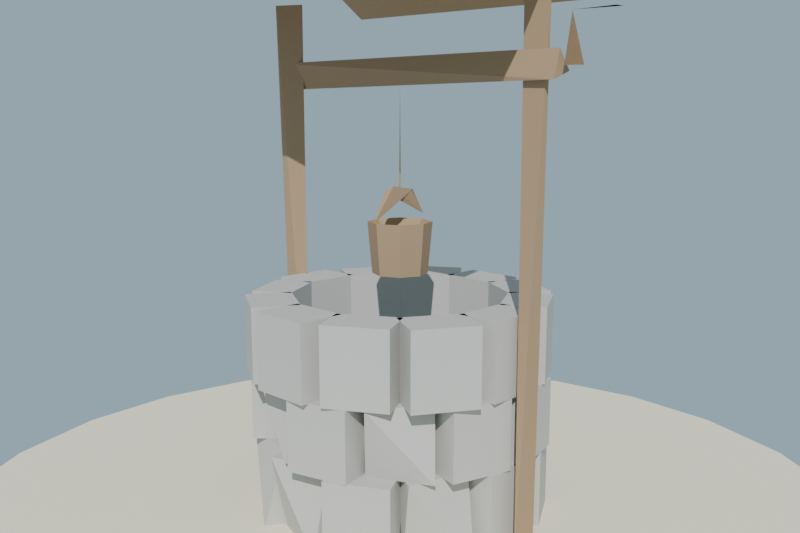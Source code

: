 # Source: pozo_piedra_lowpoly_baja.blend  (saved by Blender 4.2.68; exported with 4.5.12 LTS)
import bpy
from mathutils import Matrix  # noqa: F401  (used for matrix-valued properties, if any)

bpy.ops.wm.read_factory_settings(use_empty=True)
scene = bpy.context.scene
scene.name = 'Scene'

# ---- collections
col_collection = bpy.data.collections.new('Collection'); scene.collection.children.link(col_collection)

# ---- materials (node trees are filled in below, after node groups)
mat_mat_piedra_pozo = bpy.data.materials.new('MAT_Piedra_Pozo')
mat_mat_madera_pozo = bpy.data.materials.new('MAT_Madera_Pozo')
mat_mat_cuerda_pozo = bpy.data.materials.new('MAT_Cuerda_Pozo')
mat_mat_agua_pozo = bpy.data.materials.new('MAT_Agua_Pozo')
mat_mat_arena_isla = bpy.data.materials.new('MAT_Arena_Isla')

# ---- material node trees
mat_mat_piedra_pozo.use_nodes = True; mat_mat_piedra_pozo.node_tree.nodes.clear()
_N = mat_mat_piedra_pozo.node_tree.nodes; _L = mat_mat_piedra_pozo.node_tree.links
n0 = _N.new('ShaderNodeBsdfPrincipled'); n0.name = 'Principled BSDF'; n0.location = (10, 300)
n0.inputs[0].default_value = (0.55, 0.54, 0.51, 1.0)
n0.inputs[2].default_value = 0.94
n0.inputs[13].default_value = 0.2
n1 = _N.new('ShaderNodeOutputMaterial'); n1.name = 'Material Output'; n1.location = (300, 300)
_L.new(n0.outputs[0], n1.inputs[0])
n1.is_active_output = True
mat_mat_madera_pozo.use_nodes = True; mat_mat_madera_pozo.node_tree.nodes.clear()
_N = mat_mat_madera_pozo.node_tree.nodes; _L = mat_mat_madera_pozo.node_tree.links
n0 = _N.new('ShaderNodeBsdfPrincipled'); n0.name = 'Principled BSDF'; n0.location = (10, 300)
n0.inputs[0].default_value = (0.42, 0.29, 0.17, 1.0)
n0.inputs[2].default_value = 0.88
n0.inputs[13].default_value = 0.2
n1 = _N.new('ShaderNodeOutputMaterial'); n1.name = 'Material Output'; n1.location = (300, 300)
_L.new(n0.outputs[0], n1.inputs[0])
n1.is_active_output = True
mat_mat_cuerda_pozo.use_nodes = True; mat_mat_cuerda_pozo.node_tree.nodes.clear()
_N = mat_mat_cuerda_pozo.node_tree.nodes; _L = mat_mat_cuerda_pozo.node_tree.links
n0 = _N.new('ShaderNodeBsdfPrincipled'); n0.name = 'Principled BSDF'; n0.location = (10, 300)
n0.inputs[0].default_value = (0.74, 0.61, 0.38, 1.0)
n0.inputs[2].default_value = 0.96
n0.inputs[13].default_value = 0.2
n1 = _N.new('ShaderNodeOutputMaterial'); n1.name = 'Material Output'; n1.location = (300, 300)
_L.new(n0.outputs[0], n1.inputs[0])
n1.is_active_output = True
mat_mat_agua_pozo.use_nodes = True; mat_mat_agua_pozo.node_tree.nodes.clear()
_N = mat_mat_agua_pozo.node_tree.nodes; _L = mat_mat_agua_pozo.node_tree.links
n0 = _N.new('ShaderNodeBsdfPrincipled'); n0.name = 'Principled BSDF'; n0.location = (10, 300)
n0.inputs[0].default_value = (0.2, 0.42, 0.52, 1.0)
n0.inputs[2].default_value = 0.25
n0.inputs[13].default_value = 0.6
n1 = _N.new('ShaderNodeOutputMaterial'); n1.name = 'Material Output'; n1.location = (300, 300)
_L.new(n0.outputs[0], n1.inputs[0])
n1.is_active_output = True
mat_mat_arena_isla.use_nodes = True; mat_mat_arena_isla.node_tree.nodes.clear()
_N = mat_mat_arena_isla.node_tree.nodes; _L = mat_mat_arena_isla.node_tree.links
n0 = _N.new('ShaderNodeBsdfPrincipled'); n0.name = 'Principled BSDF'; n0.location = (10, 300)
n0.inputs[0].default_value = (0.92, 0.84, 0.63, 1.0)
n0.inputs[2].default_value = 1.0
n0.inputs[13].default_value = 0.2
n1 = _N.new('ShaderNodeOutputMaterial'); n1.name = 'Material Output'; n1.location = (300, 300)
_L.new(n0.outputs[0], n1.inputs[0])
n1.is_active_output = True

# ---- world
world_mundo = bpy.data.worlds.new('Mundo'); scene.world = world_mundo
world_mundo.use_nodes = True; world_mundo.node_tree.nodes.clear()
_N = world_mundo.node_tree.nodes; _L = world_mundo.node_tree.links
n0 = _N.new('ShaderNodeBackground'); n0.name = 'Background'; n0.location = (10, 300)
n0.inputs[0].default_value = (0.58, 0.79, 0.95, 1.0)
n0.inputs[1].default_value = 0.55
n1 = _N.new('ShaderNodeOutputWorld'); n1.name = 'World Output'; n1.location = (300, 300)
_L.new(n0.outputs[0], n1.inputs[0])
n1.is_active_output = True

# ---- cameras
cam_camera = bpy.data.cameras.new('Camera')
cam_camera.lens = 40.0

# ---- lights
light_sol = bpy.data.lights.new('SOL', 'SUN')
light_sol.energy = 3.4

# ---- meshes
me_sm_pozo_m_piedra_pozo_madera_pozo_cuerda_pozo_agua_pozo_001 = bpy.data.meshes.new('SM_Pozo_M_Piedra_Pozo_Madera_Pozo_Cuerda_Pozo_Agua_Pozo.001')
me_sm_pozo_m_piedra_pozo_madera_pozo_cuerda_pozo_agua_pozo_001.from_pydata([(0.34, -0.1005, 0.045), (0.477, -0.1005, 0.045), (0.34, 0.1005, 0.045), (0.477, 0.1005, 0.045), (0.34, -0.1005, 0.305), (0.477, -0.1005, 0.305), (0.34, 0.1005, 0.305), (0.477, 0.1005, 0.305), (0.3447, 0.0829, 0.045), (0.4637, 0.1516, 0.045), (0.2442, 0.2571, 0.045), (0.3631, 0.3258, 0.045), (0.3447, 0.0829, 0.305), (0.4637, 0.1516, 0.305), (0.2442, 0.2571, 0.305), (0.3631, 0.3258, 0.305), (0.284, 0.2959, 0.045), (0.08512, 0.3435, 0.045), (0.1434, 0.4443, 0.045), (0.2549, 0.2454, 0.305), (0.3131, 0.3463, 0.305), (0.1142, 0.3939, 0.305), (0.1002, 0.34, 0.045), (0.1002, 0.4742, 0.045), (-0.1002, 0.34, 0.045), (-0.1002, 0.4742, 0.045), (0.1002, 0.34, 0.305), (0.1002, 0.4742, 0.305), (-0.1002, 0.34, 0.305), (-0.1002, 0.4742, 0.305), (-0.1147, 0.3953, 0.045), (-0.2552, 0.2453, 0.045), (-0.3149, 0.3486, 0.045), (-0.08482, 0.3436, 0.305), (-0.1445, 0.447, 0.305), (-0.285, 0.297, 0.305), (-0.2437, 0.258, 0.045), (-0.3696, 0.3306, 0.045), (-0.3452, 0.08205, 0.045), (-0.4711, 0.1547, 0.045), (-0.2437, 0.258, 0.305), (-0.3696, 0.3306, 0.305), (-0.3452, 0.08205, 0.305), (-0.4711, 0.1547, 0.305), (-0.4048, 0.09962, 0.045), (-0.34, -0.09962, 0.045), (-0.4696, -0.09962, 0.045), (-0.34, 0.09962, 0.305), (-0.4696, 0.09962, 0.305), (-0.4048, -0.09962, 0.305), (-0.3994, -0.1158, 0.045), (-0.2448, -0.2561, 0.045), (-0.3553, -0.3199, 0.045), (-0.3441, -0.08394, 0.305), (-0.4547, -0.1478, 0.305), (-0.3, -0.288, 0.305), (-0.2878, -0.2999, 0.045), (-0.08398, -0.3441, 0.045), (-0.1476, -0.4543, 0.045), (-0.256, -0.2448, 0.305), (-0.3196, -0.3549, 0.305), (-0.1158, -0.3992, 0.305), (-0.09837, -0.3997, 0.045), (0.09837, -0.34, 0.045), (0.09837, -0.4595, 0.045), (-0.09837, -0.34, 0.305), (-0.09837, -0.4595, 0.305), (0.09837, -0.3997, 0.305), (0.08201, -0.3452, 0.045), (0.1549, -0.4714, 0.045), (0.258, -0.2436, 0.045), (0.3308, -0.3698, 0.045), (0.08201, -0.3452, 0.305), (0.1549, -0.4714, 0.305), (0.258, -0.2436, 0.305), (0.3308, -0.3698, 0.305), (0.2992, -0.2872, 0.045), (0.344, -0.08417, 0.045), (0.4526, -0.1469, 0.045), (0.2449, -0.2558, 0.305), (0.3535, -0.3185, 0.305), (0.3983, -0.1155, 0.305), (0.3547, -0.01015, 0.305), (0.4955, 0.02758, 0.305), (0.3021, 0.1861, 0.305), (0.4429, 0.2239, 0.305), (0.3547, -0.01015, 0.525), (0.4955, 0.02758, 0.525), (0.3021, 0.1861, 0.525), (0.4429, 0.2239, 0.525), (0.3511, 0.2124, 0.305), (0.1711, 0.3098, 0.305), (0.2538, 0.3924, 0.305), (0.3098, 0.1711, 0.525), (0.3924, 0.2538, 0.525), (0.2124, 0.3511, 0.525), (0.1846, 0.3025, 0.305), (0.2188, 0.4304, 0.305), (-0.008555, 0.3543, 0.305), (0.02571, 0.4822, 0.305), (0.1846, 0.3025, 0.525), (0.2188, 0.4304, 0.525), (-0.008555, 0.3543, 0.525), (0.02571, 0.4822, 0.525), (-0.008455, 0.4123, 0.305), (-0.1832, 0.3029, 0.305), (-0.2145, 0.4197, 0.305), (0.00719, 0.3539, 0.525), (-0.0241, 0.4707, 0.525), (-0.1988, 0.3613, 0.525), (-0.1694, 0.3114, 0.305), (-0.2656, 0.4076, 0.305), (-0.3114, 0.1694, 0.305), (-0.4076, 0.2656, 0.305), (-0.1694, 0.3114, 0.525), (-0.2656, 0.4076, 0.525), (-0.3114, 0.1694, 0.525), (-0.4076, 0.2656, 0.525), (-0.3023, 0.1855, 0.305), (-0.4375, 0.2217, 0.305), (-0.3545, -0.009455, 0.305), (-0.4897, 0.02677, 0.305), (-0.3023, 0.1855, 0.525), (-0.4375, 0.2217, 0.525), (-0.3545, -0.009455, 0.525), (-0.4897, 0.02677, 0.525), (-0.4133, -0.008476, 0.305), (-0.3028, -0.1834, 0.305), (-0.4215, -0.2152, 0.305), (-0.354, 0.007427, 0.525), (-0.4727, -0.02438, 0.525), (-0.3622, -0.1993, 0.525), (-0.3112, -0.1696, 0.305), (-0.4059, -0.2643, 0.305), (-0.1696, -0.3112, 0.305), (-0.2643, -0.4059, 0.305), (-0.3112, -0.1696, 0.525), (-0.4059, -0.2643, 0.525), (-0.1696, -0.3112, 0.525), (-0.2643, -0.4059, 0.525), (-0.1971, -0.3581, 0.305), (0.006354, -0.3537, 0.305), (-0.02311, -0.4637, 0.305), (-0.1824, -0.3031, 0.525), (-0.2118, -0.4131, 0.525), (-0.00838, -0.4087, 0.525), (-0.009705, -0.3546, 0.305), (0.02706, -0.4918, 0.305), (0.1857, -0.3022, 0.305), (0.2225, -0.4395, 0.305), (-0.009705, -0.3546, 0.525), (0.02706, -0.4918, 0.525), (0.1857, -0.3022, 0.525), (0.2225, -0.4395, 0.525), (0.2161, -0.3571, 0.305), (0.3109, -0.1699, 0.305), (0.4033, -0.2622, 0.305), (0.1699, -0.3109, 0.525), (0.2622, -0.4033, 0.525), (0.3571, -0.2161, 0.525), (0.3025, -0.1848, 0.305), (0.4327, -0.2198, 0.305), (0.3544, 0.008853, 0.305), (0.4847, -0.02606, 0.305), (0.3025, -0.1848, 0.525), (0.4327, -0.2198, 0.525), (0.3544, 0.008853, 0.525), (0.4847, -0.02606, 0.525), (0.34, -0.1012, 0.525), (0.4825, -0.1012, 0.525), (0.34, 0.1012, 0.525), (0.4825, 0.1012, 0.525), (0.34, -0.1012, 0.765), (0.4825, -0.1012, 0.765), (0.34, 0.1012, 0.765), (0.4825, 0.1012, 0.765), (0.3452, 0.08215, 0.525), (0.4702, 0.1544, 0.525), (0.2437, 0.2579, 0.525), (0.3688, 0.3301, 0.525), (0.3452, 0.08215, 0.765), (0.4702, 0.1544, 0.765), (0.2437, 0.2579, 0.765), (0.3688, 0.3301, 0.765), (0.2579, 0.2437, 0.525), (0.3303, 0.3691, 0.525), (0.08211, 0.3452, 0.525), (0.1545, 0.4706, 0.525), (0.2579, 0.2437, 0.765), (0.3303, 0.3691, 0.765), (0.08211, 0.3452, 0.765), (0.1545, 0.4706, 0.765), (0.1012, 0.34, 0.525), (0.1012, 0.4828, 0.525), (-0.1012, 0.34, 0.525), (-0.1012, 0.4828, 0.525), (0.1012, 0.34, 0.765), (0.1012, 0.4828, 0.765), (-0.1012, 0.34, 0.765), (-0.1012, 0.4828, 0.765), (-0.07998, 0.3464, 0.525), (-0.1624, 0.4891, 0.525), (-0.26, 0.2425, 0.525), (-0.3424, 0.3852, 0.525), (-0.07998, 0.3464, 0.765), (-0.1624, 0.4891, 0.765), (-0.26, 0.2425, 0.765), (-0.3424, 0.3852, 0.765), (-0.244, 0.2574, 0.525), (-0.3657, 0.3277, 0.525), (-0.3449, 0.08256, 0.525), (-0.4667, 0.1529, 0.525), (-0.244, 0.2574, 0.765), (-0.3657, 0.3277, 0.765), (-0.3449, 0.08256, 0.765), (-0.4667, 0.1529, 0.765), (-0.34, 0.1026, 0.525), (-0.4938, 0.1026, 0.525), (-0.34, -0.1026, 0.525), (-0.4938, -0.1026, 0.525), (-0.34, 0.1026, 0.765), (-0.4938, 0.1026, 0.765), (-0.34, -0.1026, 0.765), (-0.4938, -0.1026, 0.765), (-0.3445, -0.08325, 0.525), (-0.4606, -0.1503, 0.525), (-0.2444, -0.2567, 0.525), (-0.3605, -0.3238, 0.525), (-0.3445, -0.08325, 0.765), (-0.4606, -0.1503, 0.765), (-0.2444, -0.2567, 0.765), (-0.3605, -0.3238, 0.765), (-0.2584, -0.2434, 0.525), (-0.3334, -0.3733, 0.525), (-0.08155, -0.3455, 0.525), (-0.1566, -0.4754, 0.525), (-0.2584, -0.2434, 0.765), (-0.3334, -0.3733, 0.765), (-0.08155, -0.3455, 0.765), (-0.1566, -0.4754, 0.765), (-0.1029, -0.34, 0.525), (-0.1029, -0.496, 0.525), (0.1029, -0.34, 0.525), (0.1029, -0.496, 0.525), (-0.1029, -0.34, 0.765), (-0.1029, -0.496, 0.765), (0.1029, -0.34, 0.765), (0.1029, -0.496, 0.765), (0.08186, -0.3453, 0.525), (0.1554, -0.4728, 0.525), (0.2581, -0.2436, 0.525), (0.3317, -0.371, 0.525), (0.08186, -0.3453, 0.765), (0.1554, -0.4728, 0.765), (0.2581, -0.2436, 0.765), (0.3317, -0.371, 0.765), (0.243, -0.259, 0.525), (0.3778, -0.3369, 0.525), (0.3459, -0.08095, 0.525), (0.4807, -0.1588, 0.525), (0.243, -0.259, 0.765), (0.3778, -0.3369, 0.765), (0.3459, -0.08095, 0.765), (0.4807, -0.1588, 0.765), (0.0, 0.0, 0.365), (0.0, 0.0, 0.365), (0.0, 0.0, 0.365), (0.0, 0.0, 0.365), (0.0, 0.0, 0.365), (0.0, 0.0, 0.365), (0.0, 0.0, 0.365), (0.0, 0.0, 0.365), (0.0, 0.0, 0.365), (0.0, 0.0, 0.365), (0.0, 0.0, 0.365), (0.0, 0.0, 0.365), (0.2901, 0.1675, 0.375), (0.1675, 0.2901, 0.375), (-1.861e-11, 0.335, 0.375), (-0.1675, 0.2901, 0.375), (-0.2901, 0.1675, 0.375), (-0.335, -1.861e-11, 0.375), (-0.2901, -0.1675, 0.375), (-0.1675, -0.2901, 0.375), (1.861e-11, -0.335, 0.375), (0.1675, -0.2901, 0.375), (0.2901, -0.1675, 0.375), (0.335, 1.861e-11, 0.375), (0.0, 0.0, 0.385), (0.0, 0.0, 0.385), (0.0, 0.0, 0.385), (0.0, 0.0, 0.385), (0.0, 0.0, 0.385), (0.0, 0.0, 0.385), (0.0, 0.0, 0.385), (0.0, 0.0, 0.385), (0.0, 0.0, 0.385), (0.0, 0.0, 0.385), (0.0, 0.0, 0.385), (0.0, 0.0, 0.385), (-0.565, 0.0, 0.045), (-0.475, 0.0, 0.045), (-0.565, -0.045, 1.705), (-0.475, 0.0, 1.705), (-0.565, 0.045, 1.705), (0.52, -0.045, 0.045), (0.52, 0.045, 0.045), (0.565, 0.0, 1.705), (0.475, 0.0, 1.705), (0.72, -0.4904, 1.691), (-0.72, 5.059e-08, 2.045), (-0.72, -0.5, 1.705), (0.72, -0.5096, 1.719), (0.72, 1.417e-08, 2.045), (-0.72, 0.5, 1.705), (0.72, 0.4904, 1.691), (0.72, -1.417e-08, 2.045), (0.72, 0.5096, 1.719), (-0.72, -5.059e-08, 2.045), (0.745, -0.03, 2.025), (-0.745, 0.03, 2.053), (-0.745, -0.03, 2.053), (0.745, 0.015, 2.067), (-0.6, -0.01195, 1.511), (-0.6, 0.01195, 1.419), (0.6, -0.02876, 1.428), (0.6, 0.04184, 1.452), (0.6, -0.00566, 1.511), (0.618, -0.01, 1.465), (0.66, 0.02, 1.465), (0.632, 0.0, 1.605), (0.772, -0.017, 1.605), (0.632, 0.0, 1.605), (0.772, 0.017, 1.605), (2.436e-11, 3.583e-10, 1.423), (-0.003118, 0.008184, 1.107), (0.004539, -0.009627, 1.107), (0.0, 0.0, 0.83), (0.0, 0.0, 0.83), (0.0, 0.0, 0.83), (0.0, 0.0, 0.83), (0.0, 0.0, 0.83), (0.0, 0.0, 0.83), (0.0, 0.0, 0.83), (0.0, 0.0, 0.83), (0.09, 0.0, 0.83), (0.06364, 0.06364, 0.83), (5.511e-18, 0.09, 0.83), (-0.06364, 0.06364, 0.83), (-0.09, 1.102e-17, 0.83), (-0.06364, -0.06364, 0.83), (-1.653e-17, -0.09, 0.83), (0.06364, -0.06364, 0.83), (0.07394, 0.07396, 0.9977), (-1.47e-05, 0.1046, 0.9977), (-0.07396, 0.07394, 0.9977), (-0.1046, -1.47e-05, 0.9977), (-0.07394, -0.07396, 0.9977), (1.47e-05, -0.1046, 0.9977), (0.07396, -0.07394, 0.9977), (0.1046, 1.47e-05, 0.9977), (0.0, 0.0, 0.89), (0.0, 0.0, 0.89), (0.0, 0.0, 0.89), (0.0, 0.0, 0.89), (0.0, 0.0, 0.89), (0.0, 0.0, 0.89), (0.0, 0.0, 0.89), (0.0, 0.0, 0.89), (-0.002237, -0.1106, 1.001), (-0.008442, -0.06124, 1.096), (0.002277, -0.031, 1.112), (0.005305, 0.05209, 1.098), (-0.004077, 0.1138, 1.013)], [], [(20, 21, 19), (21, 18, 17), (34, 35, 33), (35, 32, 31), (48, 49, 47), (49, 46, 45), (55, 52, 51), (61, 58, 57), (66, 67, 65), (67, 64, 63), (80, 81, 79), (81, 78, 77), (94, 95, 93), (95, 92, 91), (108, 109, 107), (109, 106, 105), (130, 131, 129), (131, 128, 127), (144, 145, 143), (145, 142, 141), (1, 0, 2, 3), (158, 159, 157), (159, 156, 155), (264, 276, 287), (265, 277, 276), (266, 278, 277), (267, 279, 278), (268, 280, 279), (269, 281, 280), (270, 282, 281), (271, 283, 282), (272, 284, 283), (273, 285, 284), (274, 286, 285), (275, 287, 286), (287, 276, 288), (276, 277, 289), (277, 278, 290), (278, 279, 291), (279, 280, 292), (280, 281, 293), (281, 282, 294), (282, 283, 295), (283, 284, 296), (284, 285, 297), (285, 286, 298), (286, 287, 299), (303, 304, 302), (308, 306, 305), (306, 307, 305), (313, 312, 309), (317, 316, 315), (322, 320, 321), (324, 325, 323), (330, 329, 328), (329, 330, 328), (337, 346, 345), (338, 347, 346), (339, 348, 347), (340, 349, 348), (341, 350, 349), (342, 351, 350), (343, 352, 351), (344, 345, 352), (360, 353, 361), (353, 354, 362), (354, 355, 363), (355, 356, 364), (356, 357, 365), (357, 358, 366), (358, 359, 367), (359, 360, 368), (369, 371, 370), (370, 372, 369), (6, 4, 5, 7), (4, 0, 1, 5), (3, 2, 6, 7), (2, 0, 4, 6), (5, 1, 3, 7), (9, 8, 10, 11), (14, 12, 13, 15), (12, 8, 9, 13), (11, 10, 14, 15), (10, 8, 12, 14), (13, 9, 11, 15), (17, 16, 19, 21), (17, 18, 16), (16, 20, 19), (20, 16, 18, 21), (23, 22, 24, 25), (28, 26, 27, 29), (26, 22, 23, 27), (25, 24, 28, 29), (24, 22, 26, 28), (27, 23, 25, 29), (31, 30, 33, 35), (31, 32, 30), (30, 34, 33), (34, 30, 32, 35), (37, 36, 38, 39), (42, 40, 41, 43), (40, 36, 37, 41), (39, 38, 42, 43), (38, 36, 40, 42), (41, 37, 39, 43), (45, 44, 47, 49), (45, 46, 44), (44, 48, 47), (48, 44, 46, 49), (51, 50, 53, 55), (50, 51, 52), (53, 54, 55), (50, 54, 53), (54, 50, 52, 55), (57, 56, 59, 61), (56, 57, 58), (59, 60, 61), (56, 60, 59), (60, 56, 58, 61), (63, 62, 65, 67), (63, 64, 62), (62, 66, 65), (66, 62, 64, 67), (69, 68, 70, 71), (74, 72, 73, 75), (72, 68, 69, 73), (71, 70, 74, 75), (70, 68, 72, 74), (73, 69, 71, 75), (77, 76, 79, 81), (77, 78, 76), (76, 80, 79), (80, 76, 78, 81), (83, 82, 84, 85), (88, 86, 87, 89), (86, 82, 83, 87), (85, 84, 88, 89), (84, 82, 86, 88), (87, 83, 85, 89), (91, 90, 93, 95), (91, 92, 90), (90, 94, 93), (94, 90, 92, 95), (97, 96, 98, 99), (102, 100, 101, 103), (100, 96, 97, 101), (99, 98, 102, 103), (98, 96, 100, 102), (101, 97, 99, 103), (105, 104, 107, 109), (105, 106, 104), (104, 108, 107), (108, 104, 106, 109), (111, 110, 112, 113), (116, 114, 115, 117), (114, 110, 111, 115), (113, 112, 116, 117), (112, 110, 114, 116), (115, 111, 113, 117), (119, 118, 120, 121), (124, 122, 123, 125), (122, 118, 119, 123), (121, 120, 124, 125), (120, 118, 122, 124), (123, 119, 121, 125), (127, 126, 129, 131), (127, 128, 126), (126, 130, 129), (130, 126, 128, 131), (133, 132, 134, 135), (138, 136, 137, 139), (136, 132, 133, 137), (135, 134, 138, 139), (134, 132, 136, 138), (137, 133, 135, 139), (141, 140, 143, 145), (141, 142, 140), (140, 144, 143), (144, 140, 142, 145), (147, 146, 148, 149), (152, 150, 151, 153), (150, 146, 147, 151), (149, 148, 152, 153), (148, 146, 150, 152), (151, 147, 149, 153), (155, 154, 157, 159), (154, 155, 156), (154, 158, 157), (158, 154, 156, 159), (161, 160, 162, 163), (166, 164, 165, 167), (164, 160, 161, 165), (163, 162, 166, 167), (162, 160, 164, 166), (165, 161, 163, 167), (169, 168, 170, 171), (174, 172, 173, 175), (172, 168, 169, 173), (171, 170, 174, 175), (170, 168, 172, 174), (173, 169, 171, 175), (177, 176, 178, 179), (182, 180, 181, 183), (180, 176, 177, 181), (179, 178, 182, 183), (178, 176, 180, 182), (181, 177, 179, 183), (185, 184, 186, 187), (191, 190, 188, 189), (188, 184, 185, 189), (187, 186, 190, 191), (186, 184, 188, 190), (189, 185, 187, 191), (193, 192, 194, 195), (198, 196, 197, 199), (196, 192, 193, 197), (195, 194, 198, 199), (194, 192, 196, 198), (197, 193, 195, 199), (203, 201, 200, 202), (207, 206, 204, 205), (204, 200, 201, 205), (203, 202, 206, 207), (202, 200, 204, 206), (205, 201, 203, 207), (211, 209, 208, 210), (215, 214, 212, 213), (212, 208, 209, 213), (211, 210, 214, 215), (210, 208, 212, 214), (213, 209, 211, 215), (217, 216, 218, 219), (222, 220, 221, 223), (220, 216, 217, 221), (219, 218, 222, 223), (218, 216, 220, 222), (221, 217, 219, 223), (227, 225, 224, 226), (231, 230, 228, 229), (228, 224, 225, 229), (227, 226, 230, 231), (226, 224, 228, 230), (229, 225, 227, 231), (233, 232, 234, 235), (238, 236, 237, 239), (236, 232, 233, 237), (235, 234, 238, 239), (234, 232, 236, 238), (237, 233, 235, 239), (241, 240, 242, 243), (246, 244, 245, 247), (244, 240, 241, 245), (243, 242, 246, 247), (242, 240, 244, 246), (245, 241, 243, 247), (251, 249, 248, 250), (255, 254, 252, 253), (252, 248, 249, 253), (251, 250, 254, 255), (250, 248, 252, 254), (253, 249, 251, 255), (257, 256, 258, 259), (262, 260, 261, 263), (260, 256, 257, 261), (259, 258, 262, 263), (258, 256, 260, 262), (261, 257, 259, 263), (302, 300, 301, 303), (301, 300, 304, 303), (309, 311, 310, 313), (302, 304, 300), (305, 307, 308), (308, 307, 306), (310, 311, 312, 313), (318, 314, 315, 316), (309, 312, 311), (317, 314, 318, 316), (319, 321, 320, 322), (314, 317, 315), (326, 324, 323, 327), (319, 322, 321), (327, 325, 326), (324, 326, 325), (360, 345, 346, 353), (323, 325, 327), (332, 333, 331), (331, 333, 332), (334, 335, 336), (334, 336, 335), (353, 346, 347, 354), (354, 347, 348, 355), (355, 348, 349, 356), (356, 349, 350, 357), (357, 350, 351, 358), (358, 351, 352, 359), (359, 352, 345, 360), (373, 370, 371, 372), (371, 369, 372), (372, 370, 373)])
me_sm_pozo_m_piedra_pozo_madera_pozo_cuerda_pozo_agua_pozo_001.polygons.foreach_set('material_index', [0, 0, 0, 0, 0, 0, 0, 0, 0, 0, 0, 0, 0, 0, 0, 0, 0, 0, 0, 0, 0, 0, 0, 3, 3, 3, 3, 3, 3, 3, 3, 3, 3, 3, 3, 3, 3, 3, 3, 3, 3, 3, 3, 3, 3, 3, 3, 1, 1, 1, 1, 1, 1, 1, 1, 1, 1, 1, 1, 1, 1, 1, 1, 1, 1, 1, 1, 1, 1, 1, 1, 1, 1, 1, 0, 0, 0, 0, 0, 0, 0, 0, 0, 0, 0, 0, 0, 0, 0, 0, 0, 0, 0, 0, 0, 0, 0, 0, 0, 0, 0, 0, 0, 0, 0, 0, 0, 0, 0, 0, 0, 0, 0, 0, 0, 0, 0, 0, 0, 0, 0, 0, 0, 0, 0, 0, 0, 0, 0, 0, 0, 0, 0, 0, 0, 0, 0, 0, 0, 0, 0, 0, 0, 0, 0, 0, 0, 0, 0, 0, 0, 0, 0, 0, 0, 0, 0, 0, 0, 0, 0, 0, 0, 0, 0, 0, 0, 0, 0, 0, 0, 0, 0, 0, 0, 0, 0, 0, 0, 0, 0, 0, 0, 0, 0, 0, 0, 0, 0, 0, 0, 0, 0, 0, 0, 0, 0, 0, 0, 0, 0, 0, 0, 0, 0, 0, 0, 0, 0, 0, 0, 0, 0, 0, 0, 0, 0, 0, 0, 0, 0, 0, 0, 0, 0, 0, 0, 0, 0, 0, 0, 0, 0, 0, 0, 0, 0, 0, 0, 0, 0, 0, 0, 0, 0, 0, 0, 0, 0, 0, 0, 0, 0, 0, 0, 0, 0, 0, 0, 0, 0, 0, 0, 0, 0, 0, 0, 1, 1, 1, 1, 1, 1, 1, 1, 1, 1, 1, 1, 1, 1, 1, 1, 1, 1, 1, 1, 2, 2, 1, 1, 1, 1, 1, 1, 1, 1, 1, 1])
me_sm_pozo_m_piedra_pozo_madera_pozo_cuerda_pozo_agua_pozo_001.materials.append(mat_mat_piedra_pozo)
me_sm_pozo_m_piedra_pozo_madera_pozo_cuerda_pozo_agua_pozo_001.materials.append(mat_mat_madera_pozo)
me_sm_pozo_m_piedra_pozo_madera_pozo_cuerda_pozo_agua_pozo_001.materials.append(mat_mat_cuerda_pozo)
me_sm_pozo_m_piedra_pozo_madera_pozo_cuerda_pozo_agua_pozo_001.materials.append(mat_mat_agua_pozo)
me_sm_pozo_m_piedra_pozo_madera_pozo_cuerda_pozo_agua_pozo_001.update()
me_cylinder = bpy.data.meshes.new('Cylinder')
me_cylinder.from_pydata([(0.0, 1.5, -0.12), (0.0, 1.5, 0.12), (0.3882, 1.449, -0.12), (0.3882, 1.449, 0.12), (0.75, 1.299, -0.12), (0.75, 1.299, 0.12), (1.061, 1.061, -0.12), (1.061, 1.061, 0.12), (1.299, 0.75, -0.12), (1.299, 0.75, 0.12), (1.449, 0.3882, -0.12), (1.449, 0.3882, 0.12), (1.5, 0.0, -0.12), (1.5, 0.0, 0.12), (1.449, -0.3882, -0.12), (1.449, -0.3882, 0.12), (1.299, -0.75, -0.12), (1.299, -0.75, 0.12), (1.061, -1.061, -0.12), (1.061, -1.061, 0.12), (0.75, -1.299, -0.12), (0.75, -1.299, 0.12), (0.3882, -1.449, -0.12), (0.3882, -1.449, 0.12), (0.0, -1.5, -0.12), (0.0, -1.5, 0.12), (-0.3882, -1.449, -0.12), (-0.3882, -1.449, 0.12), (-0.75, -1.299, -0.12), (-0.75, -1.299, 0.12), (-1.061, -1.061, -0.12), (-1.061, -1.061, 0.12), (-1.299, -0.75, -0.12), (-1.299, -0.75, 0.12), (-1.449, -0.3882, -0.12), (-1.449, -0.3882, 0.12), (-1.5, 0.0, -0.12), (-1.5, 0.0, 0.12), (-1.449, 0.3882, -0.12), (-1.449, 0.3882, 0.12), (-1.299, 0.75, -0.12), (-1.299, 0.75, 0.12), (-1.061, 1.061, -0.12), (-1.061, 1.061, 0.12), (-0.75, 1.299, -0.12), (-0.75, 1.299, 0.12), (-0.3882, 1.449, -0.12), (-0.3882, 1.449, 0.12)], [], [(0, 1, 3, 2), (2, 3, 5, 4), (4, 5, 7, 6), (6, 7, 9, 8), (8, 9, 11, 10), (10, 11, 13, 12), (12, 13, 15, 14), (14, 15, 17, 16), (16, 17, 19, 18), (18, 19, 21, 20), (20, 21, 23, 22), (22, 23, 25, 24), (24, 25, 27, 26), (26, 27, 29, 28), (28, 29, 31, 30), (30, 31, 33, 32), (32, 33, 35, 34), (34, 35, 37, 36), (36, 37, 39, 38), (38, 39, 41, 40), (40, 41, 43, 42), (42, 43, 45, 44), (3, 1, 47, 45, 43, 41, 39, 37, 35, 33, 31, 29, 27, 25, 23, 21, 19, 17, 15, 13, 11, 9, 7, 5), (44, 45, 47, 46), (46, 47, 1, 0), (0, 2, 4, 6, 8, 10, 12, 14, 16, 18, 20, 22, 24, 26, 28, 30, 32, 34, 36, 38, 40, 42, 44, 46)])
_uv = me_cylinder.uv_layers.new(name='UVMap')
_uv.uv.foreach_set('vector', [1.0, 0.5, 1.0, 1.0, 0.9583, 1.0, 0.9583, 0.5, 0.9583, 0.5, 0.9583, 1.0, 0.9167, 1.0, 0.9167, 0.5, 0.9167, 0.5, 0.9167, 1.0, 0.875, 1.0, 0.875, 0.5, 0.875, 0.5, 0.875, 1.0, 0.8333, 1.0, 0.8333, 0.5, 0.8333, 0.5, 0.8333, 1.0, 0.7917, 1.0, 0.7917, 0.5, 0.7917, 0.5, 0.7917, 1.0, 0.75, 1.0, 0.75, 0.5, 0.75, 0.5, 0.75, 1.0, 0.7083, 1.0, 0.7083, 0.5, 0.7083, 0.5, 0.7083, 1.0, 0.6667, 1.0, 0.6667, 0.5, 0.6667, 0.5, 0.6667, 1.0, 0.625, 1.0, 0.625, 0.5, 0.625, 0.5, 0.625, 1.0, 0.5833, 1.0, 0.5833, 0.5, 0.5833, 0.5, 0.5833, 1.0, 0.5417, 1.0, 0.5417, 0.5, 0.5417, 0.5, 0.5417, 1.0, 0.5, 1.0, 0.5, 0.5, 0.5, 0.5, 0.5, 1.0, 0.4583, 1.0, 0.4583, 0.5, 0.4583, 0.5, 0.4583, 1.0, 0.4167, 1.0, 0.4167, 0.5, 0.4167, 0.5, 0.4167, 1.0, 0.375, 1.0, 0.375, 0.5, 0.375, 0.5, 0.375, 1.0, 0.3333, 1.0, 0.3333, 0.5, 0.3333, 0.5, 0.3333, 1.0, 0.2917, 1.0, 0.2917, 0.5, 0.2917, 0.5, 0.2917, 1.0, 0.25, 1.0, 0.25, 0.5, 0.25, 0.5, 0.25, 1.0, 0.2083, 1.0, 0.2083, 0.5, 0.2083, 0.5, 0.2083, 1.0, 0.1667, 1.0, 0.1667, 0.5, 0.1667, 0.5, 0.1667, 1.0, 0.125, 1.0, 0.125, 0.5, 0.125, 0.5, 0.125, 1.0, 0.08333, 1.0, 0.08333, 0.5, 0.3121, 0.4818, 0.25, 0.49, 0.1879, 0.4818, 0.13, 0.4578, 0.08029, 0.4197, 0.04215, 0.37, 0.01818, 0.3121, 0.01, 0.25, 0.01818, 0.1879, 0.04215, 0.13, 0.08029, 0.08029, 0.13, 0.04215, 0.1879, 0.01818, 0.25, 0.01, 0.3121, 0.01818, 0.37, 0.04215, 0.4197, 0.08029, 0.4578, 0.13, 0.4818, 0.1879, 0.49, 0.25, 0.4818, 0.3121, 0.4578, 0.37, 0.4197, 0.4197, 0.37, 0.4578, 0.08333, 0.5, 0.08333, 1.0, 0.04167, 1.0, 0.04167, 0.5, 0.04167, 0.5, 0.04167, 1.0, -1.863e-07, 1.0, -1.863e-07, 0.5, 0.75, 0.49, 0.8121, 0.4818, 0.87, 0.4578, 0.9197, 0.4197, 0.9578, 0.37, 0.9818, 0.3121, 0.99, 0.25, 0.9818, 0.1879, 0.9578, 0.13, 0.9197, 0.08029, 0.87, 0.04215, 0.8121, 0.01818, 0.75, 0.01, 0.6879, 0.01818, 0.63, 0.04215, 0.5803, 0.08029, 0.5422, 0.13, 0.5182, 0.1879, 0.51, 0.25, 0.5182, 0.3121, 0.5422, 0.37, 0.5803, 0.4197, 0.63, 0.4578, 0.6879, 0.4818])
me_cylinder.materials.append(mat_mat_arena_isla)
me_cylinder.update()

# ---- objects
ob_sol = bpy.data.objects.new('SOL', light_sol)
ob_sm_pozo_m_piedra_pozo_madera_pozo_cuerda_pozo_agua_pozo = bpy.data.objects.new('SM_Pozo_M_Piedra_Pozo_Madera_Pozo_Cuerda_Pozo_Agua_Pozo', me_sm_pozo_m_piedra_pozo_madera_pozo_cuerda_pozo_agua_pozo_001)
ob_base_arena = bpy.data.objects.new('Base_Arena', me_cylinder)
ob_cam_pozo = bpy.data.objects.new('CAM_Pozo', cam_camera)

# ---- transforms, parenting, visibility, modifiers, constraints
ob_sol.location = (0.0, 0.0, 0.0)
ob_sol.rotation_euler = (0.8727, 0.1396, 0.6109)
ob_sm_pozo_m_piedra_pozo_madera_pozo_cuerda_pozo_agua_pozo.location = (0.0, 0.0, -1.788e-09)
ob_base_arena.location = (0.0, 0.0, -0.06)
ob_cam_pozo.location = (2.0, -2.0, 1.35)
ob_cam_pozo.rotation_euler = (1.396, -8.215e-08, 0.7854)

# ---- collection membership
scene.collection.objects.link(ob_sol)
scene.collection.objects.link(ob_sm_pozo_m_piedra_pozo_madera_pozo_cuerda_pozo_agua_pozo)
col_collection.objects.link(ob_base_arena)
col_collection.objects.link(ob_cam_pozo)

# ---- scene / render settings (as saved in the file)
scene.camera = ob_cam_pozo
scene.frame_start = 1; scene.frame_end = 250; scene.frame_set(1)
scene.render.engine = 'BLENDER_EEVEE_NEXT'
scene.render.resolution_x = 1200
scene.render.resolution_y = 800
bpy.context.view_layer.update()
